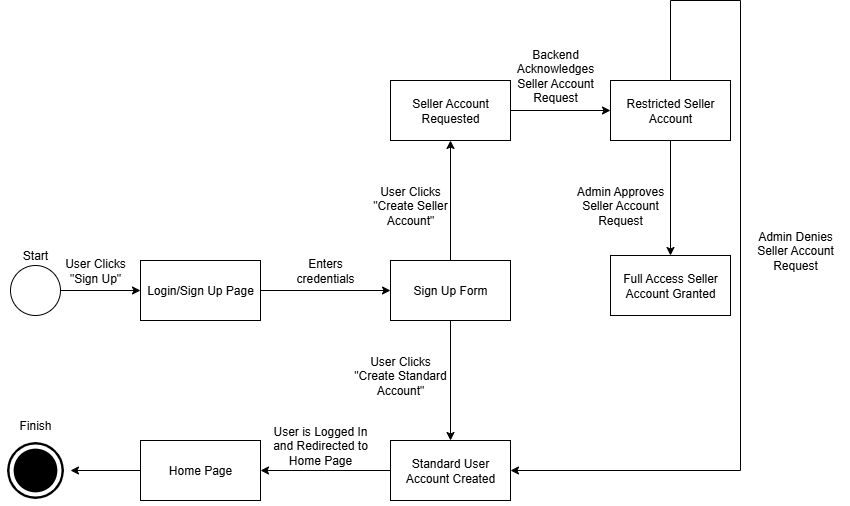

The diagram above was exported from draw.io. Its source (the exported page's mxGraphModel, read from the mxfile embedded in the PNG):
<mxGraphModel dx="576" dy="743" grid="1" gridSize="10" guides="1" tooltips="1" connect="1" arrows="1" fold="1" page="1" pageScale="1" pageWidth="850" pageHeight="1100" math="0" shadow="0">
  <root>
    <mxCell id="0" />
    <mxCell id="1" parent="0" />
    <mxCell id="rxWHgNbgs79_KU53wzL6-1" value="" style="ellipse;whiteSpace=wrap;html=1;aspect=fixed;" parent="1" vertex="1">
      <mxGeometry x="860" y="425" width="50" height="50" as="geometry" />
    </mxCell>
    <mxCell id="rxWHgNbgs79_KU53wzL6-2" value="Login/Sign Up Page" style="rounded=0;whiteSpace=wrap;html=1;" parent="1" vertex="1">
      <mxGeometry x="990" y="420" width="120" height="60" as="geometry" />
    </mxCell>
    <mxCell id="rxWHgNbgs79_KU53wzL6-3" value="" style="endArrow=classic;html=1;rounded=0;entryX=0;entryY=0.5;entryDx=0;entryDy=0;exitX=1;exitY=0.5;exitDx=0;exitDy=0;" parent="1" source="rxWHgNbgs79_KU53wzL6-1" target="rxWHgNbgs79_KU53wzL6-2" edge="1">
      <mxGeometry width="50" height="50" relative="1" as="geometry">
        <mxPoint x="1090" y="520" as="sourcePoint" />
        <mxPoint x="1140" y="470" as="targetPoint" />
      </mxGeometry>
    </mxCell>
    <mxCell id="rxWHgNbgs79_KU53wzL6-4" value="Start" style="text;html=1;align=center;verticalAlign=middle;whiteSpace=wrap;rounded=0;" parent="1" vertex="1">
      <mxGeometry x="855" y="400" width="60" height="30" as="geometry" />
    </mxCell>
    <mxCell id="rxWHgNbgs79_KU53wzL6-5" value="Sign Up Form" style="rounded=0;whiteSpace=wrap;html=1;" parent="1" vertex="1">
      <mxGeometry x="1240" y="420" width="120" height="60" as="geometry" />
    </mxCell>
    <mxCell id="rxWHgNbgs79_KU53wzL6-6" value="" style="endArrow=classic;html=1;rounded=0;exitX=1;exitY=0.5;exitDx=0;exitDy=0;entryX=0;entryY=0.5;entryDx=0;entryDy=0;" parent="1" source="rxWHgNbgs79_KU53wzL6-2" target="rxWHgNbgs79_KU53wzL6-5" edge="1">
      <mxGeometry width="50" height="50" relative="1" as="geometry">
        <mxPoint x="1090" y="520" as="sourcePoint" />
        <mxPoint x="1140" y="470" as="targetPoint" />
      </mxGeometry>
    </mxCell>
    <mxCell id="rxWHgNbgs79_KU53wzL6-7" value="User Clicks &quot;Sign Up&quot;" style="text;html=1;align=center;verticalAlign=middle;whiteSpace=wrap;rounded=0;" parent="1" vertex="1">
      <mxGeometry x="900" y="415" width="90" height="30" as="geometry" />
    </mxCell>
    <mxCell id="rxWHgNbgs79_KU53wzL6-8" value="Seller Account Requested" style="rounded=0;whiteSpace=wrap;html=1;" parent="1" vertex="1">
      <mxGeometry x="1240" y="240" width="120" height="60" as="geometry" />
    </mxCell>
    <mxCell id="rxWHgNbgs79_KU53wzL6-9" value="Standard User Account Created" style="rounded=0;whiteSpace=wrap;html=1;" parent="1" vertex="1">
      <mxGeometry x="1240" y="600" width="120" height="60" as="geometry" />
    </mxCell>
    <mxCell id="rxWHgNbgs79_KU53wzL6-10" value="" style="endArrow=classic;html=1;rounded=0;entryX=0.5;entryY=1;entryDx=0;entryDy=0;exitX=0.5;exitY=0;exitDx=0;exitDy=0;" parent="1" source="rxWHgNbgs79_KU53wzL6-5" target="rxWHgNbgs79_KU53wzL6-8" edge="1">
      <mxGeometry width="50" height="50" relative="1" as="geometry">
        <mxPoint x="1090" y="520" as="sourcePoint" />
        <mxPoint x="1140" y="470" as="targetPoint" />
      </mxGeometry>
    </mxCell>
    <mxCell id="rxWHgNbgs79_KU53wzL6-11" value="" style="endArrow=classic;html=1;rounded=0;entryX=0.5;entryY=0;entryDx=0;entryDy=0;exitX=0.5;exitY=1;exitDx=0;exitDy=0;" parent="1" source="rxWHgNbgs79_KU53wzL6-5" target="rxWHgNbgs79_KU53wzL6-9" edge="1">
      <mxGeometry width="50" height="50" relative="1" as="geometry">
        <mxPoint x="1090" y="520" as="sourcePoint" />
        <mxPoint x="1140" y="470" as="targetPoint" />
      </mxGeometry>
    </mxCell>
    <mxCell id="rxWHgNbgs79_KU53wzL6-12" value="User Clicks &quot;Create Seller Account&quot;" style="text;html=1;align=center;verticalAlign=middle;whiteSpace=wrap;rounded=0;" parent="1" vertex="1">
      <mxGeometry x="1210" y="350" width="100" height="30" as="geometry" />
    </mxCell>
    <mxCell id="rxWHgNbgs79_KU53wzL6-13" value="User Clicks &quot;Create Standard Account&quot;" style="text;html=1;align=center;verticalAlign=middle;whiteSpace=wrap;rounded=0;" parent="1" vertex="1">
      <mxGeometry x="1200" y="520" width="100" height="30" as="geometry" />
    </mxCell>
    <mxCell id="rxWHgNbgs79_KU53wzL6-14" value="Restricted Seller Account" style="rounded=0;whiteSpace=wrap;html=1;" parent="1" vertex="1">
      <mxGeometry x="1460" y="240" width="120" height="60" as="geometry" />
    </mxCell>
    <mxCell id="rxWHgNbgs79_KU53wzL6-16" value="Backend Acknowledges Seller Account Request" style="text;html=1;align=center;verticalAlign=middle;whiteSpace=wrap;rounded=0;" parent="1" vertex="1">
      <mxGeometry x="1350" y="220" width="110" height="30" as="geometry" />
    </mxCell>
    <mxCell id="rxWHgNbgs79_KU53wzL6-18" value="" style="endArrow=classic;html=1;rounded=0;entryX=0;entryY=0.5;entryDx=0;entryDy=0;exitX=1;exitY=0.5;exitDx=0;exitDy=0;" parent="1" source="rxWHgNbgs79_KU53wzL6-8" target="rxWHgNbgs79_KU53wzL6-14" edge="1">
      <mxGeometry width="50" height="50" relative="1" as="geometry">
        <mxPoint x="1090" y="520" as="sourcePoint" />
        <mxPoint x="1140" y="470" as="targetPoint" />
      </mxGeometry>
    </mxCell>
    <mxCell id="rxWHgNbgs79_KU53wzL6-19" value="Full Access Seller Account Granted" style="rounded=0;whiteSpace=wrap;html=1;" parent="1" vertex="1">
      <mxGeometry x="1460" y="415" width="120" height="60" as="geometry" />
    </mxCell>
    <mxCell id="rxWHgNbgs79_KU53wzL6-22" value="" style="endArrow=classic;html=1;rounded=0;entryX=0.5;entryY=0;entryDx=0;entryDy=0;exitX=0.5;exitY=1;exitDx=0;exitDy=0;" parent="1" source="rxWHgNbgs79_KU53wzL6-14" target="rxWHgNbgs79_KU53wzL6-19" edge="1">
      <mxGeometry width="50" height="50" relative="1" as="geometry">
        <mxPoint x="1090" y="520" as="sourcePoint" />
        <mxPoint x="1140" y="470" as="targetPoint" />
      </mxGeometry>
    </mxCell>
    <mxCell id="rxWHgNbgs79_KU53wzL6-23" value="Admin Approves Seller Account Request" style="text;html=1;align=center;verticalAlign=middle;whiteSpace=wrap;rounded=0;" parent="1" vertex="1">
      <mxGeometry x="1420" y="350" width="100" height="30" as="geometry" />
    </mxCell>
    <mxCell id="rxWHgNbgs79_KU53wzL6-24" value="" style="endArrow=none;html=1;rounded=0;entryX=0.5;entryY=0;entryDx=0;entryDy=0;" parent="1" target="rxWHgNbgs79_KU53wzL6-14" edge="1">
      <mxGeometry width="50" height="50" relative="1" as="geometry">
        <mxPoint x="1520" y="160" as="sourcePoint" />
        <mxPoint x="1140" y="470" as="targetPoint" />
      </mxGeometry>
    </mxCell>
    <mxCell id="rxWHgNbgs79_KU53wzL6-25" value="" style="endArrow=none;html=1;rounded=0;" parent="1" edge="1">
      <mxGeometry width="50" height="50" relative="1" as="geometry">
        <mxPoint x="1590" y="160" as="sourcePoint" />
        <mxPoint x="1520" y="160" as="targetPoint" />
      </mxGeometry>
    </mxCell>
    <mxCell id="rxWHgNbgs79_KU53wzL6-26" value="" style="endArrow=none;html=1;rounded=0;" parent="1" edge="1">
      <mxGeometry width="50" height="50" relative="1" as="geometry">
        <mxPoint x="1590" y="630" as="sourcePoint" />
        <mxPoint x="1590" y="160" as="targetPoint" />
      </mxGeometry>
    </mxCell>
    <mxCell id="rxWHgNbgs79_KU53wzL6-27" value="" style="endArrow=classic;html=1;rounded=0;entryX=1;entryY=0.5;entryDx=0;entryDy=0;" parent="1" target="rxWHgNbgs79_KU53wzL6-9" edge="1">
      <mxGeometry width="50" height="50" relative="1" as="geometry">
        <mxPoint x="1590" y="630" as="sourcePoint" />
        <mxPoint x="1140" y="470" as="targetPoint" />
      </mxGeometry>
    </mxCell>
    <mxCell id="rxWHgNbgs79_KU53wzL6-28" value="Admin Denies Seller Account Request" style="text;html=1;align=center;verticalAlign=middle;whiteSpace=wrap;rounded=0;" parent="1" vertex="1">
      <mxGeometry x="1590" y="395" width="110" height="30" as="geometry" />
    </mxCell>
    <mxCell id="rxWHgNbgs79_KU53wzL6-29" value="Home Page" style="rounded=0;whiteSpace=wrap;html=1;" parent="1" vertex="1">
      <mxGeometry x="990" y="600" width="120" height="60" as="geometry" />
    </mxCell>
    <mxCell id="rxWHgNbgs79_KU53wzL6-30" value="" style="endArrow=classic;html=1;rounded=0;entryX=1;entryY=0.5;entryDx=0;entryDy=0;exitX=0;exitY=0.5;exitDx=0;exitDy=0;" parent="1" source="rxWHgNbgs79_KU53wzL6-9" target="rxWHgNbgs79_KU53wzL6-29" edge="1">
      <mxGeometry width="50" height="50" relative="1" as="geometry">
        <mxPoint x="1090" y="520" as="sourcePoint" />
        <mxPoint x="1140" y="470" as="targetPoint" />
      </mxGeometry>
    </mxCell>
    <mxCell id="rxWHgNbgs79_KU53wzL6-31" value="User is Logged In and Redirected to Home Page" style="text;html=1;align=center;verticalAlign=middle;whiteSpace=wrap;rounded=0;" parent="1" vertex="1">
      <mxGeometry x="1120" y="590" width="100" height="30" as="geometry" />
    </mxCell>
    <mxCell id="rxWHgNbgs79_KU53wzL6-34" value="Finish" style="text;html=1;align=center;verticalAlign=middle;whiteSpace=wrap;rounded=0;" parent="1" vertex="1">
      <mxGeometry x="855" y="570" width="60" height="30" as="geometry" />
    </mxCell>
    <mxCell id="p-jvsCuT79zEJ32WIcUX-1" value="Enters credentials" style="text;html=1;align=center;verticalAlign=middle;whiteSpace=wrap;rounded=0;" parent="1" vertex="1">
      <mxGeometry x="1130" y="415" width="90" height="30" as="geometry" />
    </mxCell>
    <mxCell id="p-jvsCuT79zEJ32WIcUX-2" value="" style="endArrow=classic;html=1;rounded=0;entryX=1;entryY=0.5;entryDx=0;entryDy=0;exitX=0;exitY=0.5;exitDx=0;exitDy=0;" parent="1" source="rxWHgNbgs79_KU53wzL6-29" target="rxWHgNbgs79_KU53wzL6-32" edge="1">
      <mxGeometry width="50" height="50" relative="1" as="geometry">
        <mxPoint x="960" y="630" as="sourcePoint" />
        <mxPoint x="770" y="630" as="targetPoint" />
      </mxGeometry>
    </mxCell>
    <mxCell id="rxWHgNbgs79_KU53wzL6-32" value="" style="shape=image;html=1;verticalAlign=top;verticalLabelPosition=bottom;labelBackgroundColor=#ffffff;imageAspect=0;aspect=fixed;image=https://icons.diagrams.net/icon-cache1/Ionicons-2627/icon-ios7-circle-filled-1214.svg" parent="1" vertex="1">
      <mxGeometry x="850" y="595" width="70" height="70" as="geometry" />
    </mxCell>
  </root>
</mxGraphModel>